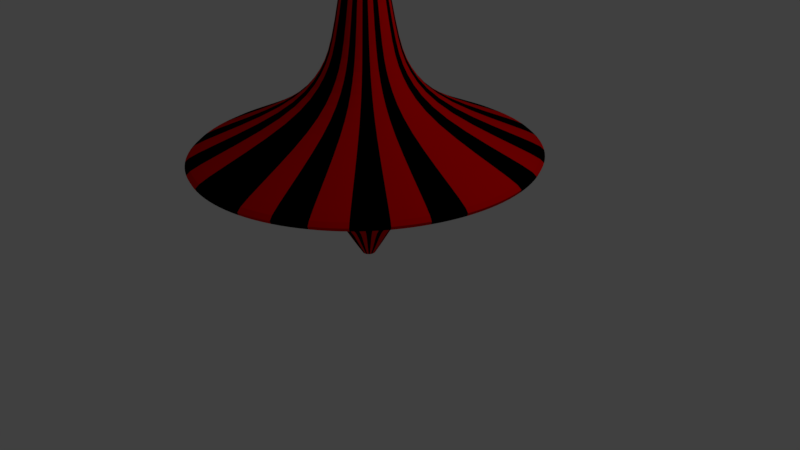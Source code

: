 # Source: toupie.blend  (saved by Blender 2.78.0; exported with 4.5.12 LTS)
import bpy
from mathutils import Matrix  # noqa: F401  (used for matrix-valued properties, if any)

bpy.ops.wm.read_factory_settings(use_empty=True)
scene = bpy.context.scene
scene.name = 'Scene'

# ---- collections
col_collection_1 = bpy.data.collections.new('Collection 1'); scene.collection.children.link(col_collection_1)

# ---- materials (node trees are filled in below, after node groups)
mat_black = bpy.data.materials.new('Black')
mat_black.alpha_threshold = 0.0
mat_black.use_transparent_shadow = False
mat_black.diffuse_color = (0.0, 0.0, 0.0, 1.0)
mat_black.roughness = 0.5
mat_red = bpy.data.materials.new('Red')
mat_red.alpha_threshold = 0.0
mat_red.use_transparent_shadow = False
mat_red.diffuse_color = (0.8, 0.0, 0.0, 1.0)
mat_red.roughness = 0.5

# ---- material node trees

# ---- world
world_world = bpy.data.worlds.new('World'); scene.world = world_world
world_world.color = (0.05088, 0.05088, 0.05088)
world_world.use_sun_shadow = False
world_world.sun_shadow_jitter_overblur = 0.0
world_world.cycles.sampling_method = 'MANUAL'

# ---- cameras
cam_camera = bpy.data.cameras.new('Camera')
cam_camera.clip_end = 100.0
cam_camera.lens = 35.0
cam_camera.sensor_width = 32.0
cam_camera.sensor_height = 18.0
cam_camera.ortho_scale = 7.314
cam_camera.dof.focus_distance = 0.0
cam_camera.dof.aperture_fstop = 128.0

# ---- lights
light_lamp = bpy.data.lights.new('Lamp', 'POINT')
light_lamp.transmission_factor = 0.0
light_lamp.cutoff_distance = 30.0
light_lamp.energy = 100.0
light_lamp.shadow_buffer_clip_start = 1.001
light_lamp.shadow_soft_size = 0.1
light_lamp.shadow_maximum_resolution = 0.006
light_lamp.use_absolute_resolution = True

# ---- meshes
me_cylinder = bpy.data.meshes.new('Cylinder')
me_cylinder.from_pydata([(0.9808, -0.1951, 1.205), (0.3868, -0.06897, 2.646), (0.9239, -0.3827, 1.205), (0.3643, -0.1353, 2.646), (0.8315, -0.5556, 1.205), (0.3279, -0.1964, 2.646), (0.7071, -0.7071, 1.205), (0.2789, -0.25, 2.646), (0.5556, -0.8315, 1.205), (0.2191, -0.294, 2.646), (0.3827, -0.9239, 1.205), (0.1509, -0.3266, 2.646), (0.1951, -0.9808, 1.205), (0.07694, -0.3467, 2.646), (-0.9808, -0.1951, 1.205), (-0.3868, -0.06897, 2.646), (-0.9239, -0.3827, 1.205), (-0.3643, -0.1353, 2.646), (-0.8315, -0.5556, 1.205), (-0.3279, -0.1964, 2.646), (-0.7071, -0.7071, 1.205), (-0.2789, -0.25, 2.646), (-0.5556, -0.8315, 1.205), (-0.2191, -0.294, 2.646), (-0.3827, -0.9239, 1.205), (-0.1509, -0.3266, 2.646), (-0.1951, -0.9808, 1.205), (-0.07694, -0.3467, 2.646), (-4.47e-08, -1.0, 1.205), (-4.47e-08, -0.3535, 2.646), (1.0, -8.941e-08, 1.205), (0.3944, -8.941e-08, 2.646), (0.9808, 0.1951, 1.205), (0.3868, 0.06897, 2.646), (0.9239, 0.3827, 1.205), (0.3643, 0.1353, 2.646), (0.8315, 0.5556, 1.205), (0.3279, 0.1964, 2.646), (0.7071, 0.7071, 1.205), (0.2789, 0.25, 2.646), (0.5556, 0.8315, 1.205), (0.2191, 0.294, 2.646), (0.3827, 0.9239, 1.205), (0.1509, 0.3266, 2.646), (0.1951, 0.9808, 1.205), (0.07694, 0.3467, 2.646), (-1.0, -8.941e-08, 1.205), (-0.3944, -8.941e-08, 2.646), (-0.9808, 0.1951, 1.205), (-0.3868, 0.06897, 2.646), (-0.9239, 0.3827, 1.205), (-0.3643, 0.1353, 2.646), (-0.8315, 0.5556, 1.205), (-0.3279, 0.1964, 2.646), (-0.7071, 0.7071, 1.205), (-0.2789, 0.25, 2.646), (-0.5556, 0.8315, 1.205), (-0.2191, 0.294, 2.646), (-0.3827, 0.9239, 1.205), (-0.1509, 0.3266, 2.646), (-0.1951, 0.9808, 1.205), (-0.07694, 0.3467, 2.646), (-4.47e-08, 1.0, 1.205), (-4.47e-08, 0.3535, 2.646), (1.36, -0.2705, 0.7915), (1.281, -0.5306, 0.7915), (1.153, -0.7703, 0.7915), (0.9804, -0.9804, 0.7915), (0.7703, -1.153, 0.7915), (0.5306, -1.281, 0.7915), (0.2705, -1.36, 0.7915), (-1.36, -0.2705, 0.7915), (-1.281, -0.5306, 0.7915), (-1.153, -0.7703, 0.7915), (-0.9804, -0.9804, 0.7915), (-0.7703, -1.153, 0.7915), (-0.5306, -1.281, 0.7915), (-0.2705, -1.36, 0.7915), (-4.47e-08, -1.387, 0.7915), (1.387, -1.192e-07, 0.7915), (1.36, 0.2705, 0.7915), (1.281, 0.5306, 0.7915), (1.153, 0.7703, 0.7915), (0.9804, 0.9804, 0.7915), (0.7703, 1.153, 0.7915), (0.5306, 1.281, 0.7915), (0.2705, 1.36, 0.7915), (-1.387, -1.192e-07, 0.7915), (-1.36, 0.2705, 0.7915), (-1.281, 0.5306, 0.7915), (-1.153, 0.7703, 0.7915), (-0.9804, 0.9804, 0.7915), (-0.7703, 1.153, 0.7915), (-0.5306, 1.281, 0.7915), (-0.2705, 1.36, 0.7915), (-4.47e-08, 1.387, 0.7915), (2.456, -0.4885, 0.3298), (2.313, -0.9582, 0.3298), (2.082, -1.391, 0.3298), (1.771, -1.771, 0.3298), (1.391, -2.082, 0.3298), (0.9582, -2.313, 0.3298), (0.4885, -2.456, 0.3298), (-2.456, -0.4885, 0.3298), (-2.313, -0.9582, 0.3298), (-2.082, -1.391, 0.3298), (-1.771, -1.771, 0.3298), (-1.391, -2.082, 0.3298), (-0.9582, -2.313, 0.3298), (-0.4885, -2.456, 0.3298), (-3.725e-08, -2.504, 0.3298), (2.504, -8.941e-08, 0.3298), (2.456, 0.4885, 0.3298), (2.313, 0.9582, 0.3298), (2.082, 1.391, 0.3298), (1.771, 1.771, 0.3298), (1.391, 2.082, 0.3298), (0.9582, 2.313, 0.3298), (0.4885, 2.456, 0.3298), (-2.504, -8.941e-08, 0.3298), (-2.456, 0.4885, 0.3298), (-2.313, 0.9582, 0.3298), (-2.082, 1.391, 0.3298), (-1.771, 1.771, 0.3298), (-1.391, 2.082, 0.3298), (-0.9582, 2.313, 0.3298), (-0.4885, 2.456, 0.3298), (-3.725e-08, 2.504, 0.3298), (6.017, -1.197, -0.1739), (5.668, -2.348, -0.1739), (5.101, -3.408, -0.1739), (4.338, -4.338, -0.1739), (3.408, -5.101, -0.1739), (2.348, -5.668, -0.1739), (1.197, -6.017, -0.1739), (-6.017, -1.197, -0.1739), (-5.668, -2.348, -0.1739), (-5.101, -3.408, -0.1739), (-4.338, -4.338, -0.1739), (-3.408, -5.101, -0.1739), (-2.348, -5.668, -0.1739), (-1.197, -6.017, -0.1739), (-2.98e-08, -6.134, -0.1739), (6.134, 2.98e-08, -0.1739), (6.017, 1.197, -0.1739), (5.668, 2.348, -0.1739), (5.101, 3.408, -0.1739), (4.338, 4.338, -0.1739), (3.408, 5.101, -0.1739), (2.348, 5.668, -0.1739), (1.197, 6.017, -0.1739), (-6.134, 2.98e-08, -0.1739), (-6.017, 1.197, -0.1739), (-5.668, 2.348, -0.1739), (-5.101, 3.408, -0.1739), (-4.338, 4.338, -0.1739), (-3.408, 5.101, -0.1739), (-2.348, 5.668, -0.1739), (-1.197, 6.017, -0.1739), (-2.98e-08, 6.134, -0.1739), (6.017, -1.197, -0.2579), (5.668, -2.348, -0.2579), (5.101, -3.408, -0.2579), (4.338, -4.338, -0.2579), (3.408, -5.101, -0.2579), (2.348, -5.668, -0.2579), (1.197, -6.017, -0.2579), (-6.017, -1.197, -0.2579), (-5.668, -2.348, -0.2579), (-5.101, -3.408, -0.2579), (-4.338, -4.338, -0.2579), (-3.408, -5.101, -0.2579), (-2.348, -5.668, -0.2579), (-1.197, -6.017, -0.2579), (-2.98e-08, -6.134, -0.2579), (6.134, 2.98e-08, -0.2579), (6.017, 1.197, -0.2579), (5.668, 2.348, -0.2579), (5.101, 3.408, -0.2579), (4.338, 4.338, -0.2579), (3.408, 5.101, -0.2579), (2.348, 5.668, -0.2579), (1.197, 6.017, -0.2579), (-6.134, 2.98e-08, -0.2579), (-6.017, 1.197, -0.2579), (-5.668, 2.348, -0.2579), (-5.101, 3.408, -0.2579), (-4.338, 4.338, -0.2579), (-3.408, 5.101, -0.2579), (-2.348, 5.668, -0.2579), (-1.197, 6.017, -0.2579), (-2.98e-08, 6.134, -0.2579), (3.801, -0.7561, -0.5265), (3.58, -1.483, -0.5265), (3.222, -2.153, -0.5265), (2.74, -2.74, -0.5265), (2.153, -3.222, -0.5265), (1.483, -3.58, -0.5265), (0.7561, -3.801, -0.5265), (-3.801, -0.7561, -0.5265), (-3.58, -1.483, -0.5265), (-3.222, -2.153, -0.5265), (-2.74, -2.74, -0.5265), (-2.153, -3.222, -0.5265), (-1.483, -3.58, -0.5265), (-0.7561, -3.801, -0.5265), (-7.451e-09, -3.875, -0.5265), (3.875, 2.98e-08, -0.5265), (3.801, 0.7561, -0.5265), (3.58, 1.483, -0.5265), (3.222, 2.153, -0.5265), (2.74, 2.74, -0.5265), (2.153, 3.222, -0.5265), (1.483, 3.58, -0.5265), (0.7561, 3.801, -0.5265), (-3.875, 2.98e-08, -0.5265), (-3.801, 0.7561, -0.5265), (-3.58, 1.483, -0.5265), (-3.222, 2.153, -0.5265), (-2.74, 2.74, -0.5265), (-2.153, 3.222, -0.5265), (-1.483, 3.58, -0.5265), (-0.7561, 3.801, -0.5265), (-7.451e-09, 3.875, -0.5265), (1.125, -0.2238, -1.039), (1.06, -0.439, -1.039), (0.9537, -0.6373, -1.039), (0.8111, -0.8111, -1.039), (0.6373, -0.9537, -1.039), (0.439, -1.06, -1.039), (0.2238, -1.125, -1.039), (-1.125, -0.2238, -1.039), (-1.06, -0.439, -1.039), (-0.9537, -0.6373, -1.039), (-0.8111, -0.8111, -1.039), (-0.6373, -0.9537, -1.039), (-0.439, -1.06, -1.039), (-0.2238, -1.125, -1.039), (-7.451e-09, -1.147, -1.039), (1.147, -8.941e-08, -1.039), (1.125, 0.2238, -1.039), (1.06, 0.439, -1.039), (0.9537, 0.6373, -1.039), (0.8111, 0.8111, -1.039), (0.6373, 0.9537, -1.039), (0.439, 1.06, -1.039), (0.2238, 1.125, -1.039), (-1.147, -8.941e-08, -1.039), (-1.125, 0.2238, -1.039), (-1.06, 0.439, -1.039), (-0.9537, 0.6373, -1.039), (-0.8111, 0.8111, -1.039), (-0.6373, 0.9537, -1.039), (-0.439, 1.06, -1.039), (-0.2238, 1.125, -1.039), (-7.451e-09, 1.147, -1.039), (0.6455, -0.1284, -1.366), (0.6081, -0.2519, -1.366), (0.5472, -0.3657, -1.366), (0.4654, -0.4654, -1.366), (0.3657, -0.5472, -1.366), (0.2519, -0.6081, -1.366), (0.1284, -0.6455, -1.366), (-0.6455, -0.1284, -1.366), (-0.6081, -0.2519, -1.366), (-0.5472, -0.3657, -1.366), (-0.4654, -0.4654, -1.366), (-0.3657, -0.5472, -1.366), (-0.2519, -0.6081, -1.366), (-0.1284, -0.6455, -1.366), (-7.451e-09, -0.6582, -1.366), (0.6582, -1.192e-07, -1.366), (0.6455, 0.1284, -1.366), (0.6081, 0.2519, -1.366), (0.5472, 0.3657, -1.366), (0.4654, 0.4654, -1.366), (0.3657, 0.5472, -1.366), (0.2519, 0.6081, -1.366), (0.1284, 0.6455, -1.366), (-0.6582, -1.192e-07, -1.366), (-0.6455, 0.1284, -1.366), (-0.6081, 0.2519, -1.366), (-0.5472, 0.3657, -1.366), (-0.4654, 0.4654, -1.366), (-0.3657, 0.5472, -1.366), (-0.2519, 0.6081, -1.366), (-0.1284, 0.6455, -1.366), (-7.451e-09, 0.6582, -1.366), (0.2248, -0.04471, -1.61), (0.2117, -0.0877, -1.61), (0.1905, -0.1273, -1.61), (0.162, -0.162, -1.61), (0.1273, -0.1905, -1.61), (0.0877, -0.2117, -1.61), (0.04471, -0.2248, -1.61), (-0.2248, -0.04471, -1.61), (-0.2117, -0.0877, -1.61), (-0.1905, -0.1273, -1.61), (-0.162, -0.162, -1.61), (-0.1273, -0.1905, -1.61), (-0.0877, -0.2117, -1.61), (-0.04471, -0.2248, -1.61), (0.0, -0.2292, -1.61), (0.2292, -1.192e-07, -1.61), (0.2248, 0.04471, -1.61), (0.2117, 0.0877, -1.61), (0.1905, 0.1273, -1.61), (0.162, 0.162, -1.61), (0.1273, 0.1905, -1.61), (0.0877, 0.2117, -1.61), (0.04471, 0.2248, -1.61), (-0.2292, -1.192e-07, -1.61), (-0.2248, 0.04471, -1.61), (-0.2117, 0.0877, -1.61), (-0.1905, 0.1273, -1.61), (-0.162, 0.162, -1.61), (-0.1273, 0.1905, -1.61), (-0.0877, 0.2117, -1.61), (-0.04471, 0.2248, -1.61), (0.0, 0.2292, -1.61)], [], [(12, 13, 29, 28), (10, 11, 13, 12), (8, 9, 11, 10), (6, 7, 9, 8), (4, 5, 7, 6), (2, 3, 5, 4), (0, 1, 3, 2), (30, 31, 1, 0), (26, 28, 29, 27), (24, 26, 27, 25), (22, 24, 25, 23), (20, 22, 23, 21), (18, 20, 21, 19), (16, 18, 19, 17), (14, 16, 17, 15), (46, 14, 15, 47), (44, 62, 63, 45), (42, 44, 45, 43), (40, 42, 43, 41), (38, 40, 41, 39), (36, 38, 39, 37), (34, 36, 37, 35), (32, 34, 35, 33), (30, 32, 33, 31), (60, 61, 63, 62), (58, 59, 61, 60), (56, 57, 59, 58), (54, 55, 57, 56), (52, 53, 55, 54), (50, 51, 53, 52), (48, 49, 51, 50), (46, 47, 49, 48), (52, 54, 91, 90), (10, 12, 70, 69), (28, 26, 77, 78), (36, 34, 81, 82), (30, 0, 64, 79), (16, 14, 71, 72), (54, 56, 92, 91), (12, 28, 78, 70), (38, 36, 82, 83), (0, 2, 65, 64), (18, 16, 72, 73), (56, 58, 93, 92), (40, 38, 83, 84), (2, 4, 66, 65), (20, 18, 73, 74), (58, 60, 94, 93), (42, 40, 84, 85), (46, 48, 88, 87), (4, 6, 67, 66), (22, 20, 74, 75), (60, 62, 95, 94), (44, 42, 85, 86), (48, 50, 89, 88), (6, 8, 68, 67), (24, 22, 75, 76), (32, 30, 79, 80), (62, 44, 86, 95), (50, 52, 90, 89), (8, 10, 69, 68), (26, 24, 76, 77), (34, 32, 80, 81), (14, 46, 87, 71), (95, 86, 118, 127), (73, 72, 104, 105), (87, 88, 120, 119), (74, 73, 105, 106), (88, 89, 121, 120), (75, 74, 106, 107), (89, 90, 122, 121), (76, 75, 107, 108), (79, 64, 96, 111), (90, 91, 123, 122), (77, 76, 108, 109), (64, 65, 97, 96), (91, 92, 124, 123), (78, 77, 109, 110), (65, 66, 98, 97), (92, 93, 125, 124), (80, 79, 111, 112), (66, 67, 99, 98), (93, 94, 126, 125), (81, 80, 112, 113), (67, 68, 100, 99), (94, 95, 127, 126), (82, 81, 113, 114), (68, 69, 101, 100), (83, 82, 114, 115), (69, 70, 102, 101), (84, 83, 115, 116), (70, 78, 110, 102), (85, 84, 116, 117), (71, 87, 119, 103), (86, 85, 117, 118), (72, 71, 103, 104), (121, 122, 154, 153), (108, 107, 139, 140), (111, 96, 128, 143), (122, 123, 155, 154), (109, 108, 140, 141), (96, 97, 129, 128), (123, 124, 156, 155), (110, 109, 141, 142), (97, 98, 130, 129), (124, 125, 157, 156), (112, 111, 143, 144), (98, 99, 131, 130), (125, 126, 158, 157), (113, 112, 144, 145), (99, 100, 132, 131), (126, 127, 159, 158), (114, 113, 145, 146), (100, 101, 133, 132), (115, 114, 146, 147), (101, 102, 134, 133), (116, 115, 147, 148), (102, 110, 142, 134), (117, 116, 148, 149), (103, 119, 151, 135), (118, 117, 149, 150), (104, 103, 135, 136), (127, 118, 150, 159), (105, 104, 136, 137), (119, 120, 152, 151), (106, 105, 137, 138), (120, 121, 153, 152), (107, 106, 138, 139), (156, 157, 189, 188), (144, 143, 175, 176), (130, 131, 163, 162), (157, 158, 190, 189), (145, 144, 176, 177), (131, 132, 164, 163), (158, 159, 191, 190), (146, 145, 177, 178), (132, 133, 165, 164), (147, 146, 178, 179), (133, 134, 166, 165), (148, 147, 179, 180), (134, 142, 174, 166), (149, 148, 180, 181), (135, 151, 183, 167), (150, 149, 181, 182), (136, 135, 167, 168), (159, 150, 182, 191), (137, 136, 168, 169), (151, 152, 184, 183), (138, 137, 169, 170), (152, 153, 185, 184), (139, 138, 170, 171), (153, 154, 186, 185), (140, 139, 171, 172), (143, 128, 160, 175), (154, 155, 187, 186), (141, 140, 172, 173), (128, 129, 161, 160), (155, 156, 188, 187), (142, 141, 173, 174), (129, 130, 162, 161), (179, 178, 210, 211), (165, 166, 198, 197), (180, 179, 211, 212), (166, 174, 206, 198), (181, 180, 212, 213), (167, 183, 215, 199), (182, 181, 213, 214), (168, 167, 199, 200), (191, 182, 214, 223), (169, 168, 200, 201), (183, 184, 216, 215), (170, 169, 201, 202), (184, 185, 217, 216), (171, 170, 202, 203), (185, 186, 218, 217), (172, 171, 203, 204), (175, 160, 192, 207), (186, 187, 219, 218), (173, 172, 204, 205), (160, 161, 193, 192), (187, 188, 220, 219), (174, 173, 205, 206), (161, 162, 194, 193), (188, 189, 221, 220), (176, 175, 207, 208), (162, 163, 195, 194), (189, 190, 222, 221), (177, 176, 208, 209), (163, 164, 196, 195), (190, 191, 223, 222), (178, 177, 209, 210), (164, 165, 197, 196), (214, 213, 245, 246), (200, 199, 231, 232), (223, 214, 246, 255), (201, 200, 232, 233), (215, 216, 248, 247), (202, 201, 233, 234), (216, 217, 249, 248), (203, 202, 234, 235), (217, 218, 250, 249), (204, 203, 235, 236), (207, 192, 224, 239), (218, 219, 251, 250), (205, 204, 236, 237), (192, 193, 225, 224), (219, 220, 252, 251), (206, 205, 237, 238), (193, 194, 226, 225), (220, 221, 253, 252), (208, 207, 239, 240), (194, 195, 227, 226), (221, 222, 254, 253), (209, 208, 240, 241), (195, 196, 228, 227), (222, 223, 255, 254), (210, 209, 241, 242), (196, 197, 229, 228), (211, 210, 242, 243), (197, 198, 230, 229), (212, 211, 243, 244), (198, 206, 238, 230), (213, 212, 244, 245), (199, 215, 247, 231), (248, 249, 281, 280), (235, 234, 266, 267), (249, 250, 282, 281), (236, 235, 267, 268), (239, 224, 256, 271), (250, 251, 283, 282), (237, 236, 268, 269), (224, 225, 257, 256), (251, 252, 284, 283), (238, 237, 269, 270), (225, 226, 258, 257), (252, 253, 285, 284), (240, 239, 271, 272), (226, 227, 259, 258), (253, 254, 286, 285), (241, 240, 272, 273), (227, 228, 260, 259), (254, 255, 287, 286), (242, 241, 273, 274), (228, 229, 261, 260), (243, 242, 274, 275), (229, 230, 262, 261), (244, 243, 275, 276), (230, 238, 270, 262), (245, 244, 276, 277), (231, 247, 279, 263), (246, 245, 277, 278), (232, 231, 263, 264), (255, 246, 278, 287), (233, 232, 264, 265), (247, 248, 280, 279), (234, 233, 265, 266), (256, 257, 289, 288), (283, 284, 316, 315), (270, 269, 301, 302), (257, 258, 290, 289), (284, 285, 317, 316), (272, 271, 303, 304), (258, 259, 291, 290), (285, 286, 318, 317), (273, 272, 304, 305), (259, 260, 292, 291), (286, 287, 319, 318), (274, 273, 305, 306), (260, 261, 293, 292), (275, 274, 306, 307), (261, 262, 294, 293), (276, 275, 307, 308), (262, 270, 302, 294), (277, 276, 308, 309), (263, 279, 311, 295), (278, 277, 309, 310), (264, 263, 295, 296), (287, 278, 310, 319), (265, 264, 296, 297), (279, 280, 312, 311), (266, 265, 297, 298), (280, 281, 313, 312), (267, 266, 298, 299), (281, 282, 314, 313), (268, 267, 299, 300), (271, 256, 288, 303), (282, 283, 315, 314), (269, 268, 300, 301), (1, 31, 33, 35, 37, 39, 41, 43, 45, 63, 61, 59, 57, 55, 53, 51, 49, 47, 15, 17, 19, 21, 23, 25, 27, 29, 13, 11, 9, 7, 5, 3)])
me_cylinder.polygons.foreach_set('material_index', [0, 1, 0, 1, 0, 1, 0, 1, 0, 1, 0, 1, 0, 1, 0, 1, 0, 1, 0, 1, 0, 1, 0, 1, 0, 1, 0, 1, 0, 1, 0, 1, 0, 1, 0, 1, 1, 0, 1, 0, 0, 0, 1, 0, 1, 1, 0, 1, 0, 1, 0, 1, 0, 1, 0, 1, 0, 1, 0, 1, 0, 1, 0, 1, 0, 1, 1, 0, 0, 1, 1, 0, 1, 0, 1, 0, 1, 0, 1, 0, 1, 0, 1, 0, 1, 0, 1, 0, 0, 1, 1, 0, 0, 1, 1, 0, 1, 0, 1, 0, 1, 0, 1, 0, 1, 0, 1, 0, 1, 0, 1, 0, 1, 0, 0, 1, 1, 0, 0, 1, 1, 0, 0, 1, 1, 0, 0, 1, 0, 1, 0, 1, 0, 1, 0, 1, 0, 0, 1, 1, 0, 0, 1, 1, 0, 0, 1, 1, 0, 0, 1, 1, 0, 1, 0, 1, 0, 1, 0, 1, 0, 1, 1, 0, 0, 1, 1, 0, 0, 1, 1, 0, 0, 1, 1, 0, 1, 0, 1, 0, 1, 0, 1, 0, 1, 0, 1, 0, 1, 0, 1, 0, 1, 0, 0, 1, 1, 0, 0, 1, 1, 0, 1, 0, 1, 0, 1, 0, 1, 0, 1, 0, 1, 0, 1, 0, 1, 0, 0, 1, 1, 0, 0, 1, 0, 1, 1, 0, 1, 0, 1, 0, 1, 0, 1, 0, 1, 0, 1, 0, 1, 0, 1, 0, 0, 1, 1, 0, 0, 1, 1, 0, 0, 1, 1, 0, 0, 1, 0, 1, 0, 1, 0, 1, 0, 1, 0, 1, 0, 0, 1, 1, 0, 0, 1, 1, 0, 0, 1, 1, 0, 0, 1, 1, 0, 1, 0, 1, 1])
_uv = me_cylinder.uv_layers.new(name='UVMap')
_uv.uv.foreach_set('vector', [0.1852, 0.5884, 0.1657, 0.6576, 0.1634, 0.6571, 0.1795, 0.5871, 0.2781, 0.5861, 0.2902, 0.6566, 0.2877, 0.657, 0.2714, 0.5871, 0.2855, 0.5855, 0.2931, 0.6563, 0.2902, 0.6566, 0.2781, 0.5861, 0.2934, 0.5852, 0.296, 0.6562, 0.2931, 0.6563, 0.2855, 0.5855, 0.3015, 0.5853, 0.299, 0.6562, 0.296, 0.6562, 0.2934, 0.5852, 0.3094, 0.5858, 0.3019, 0.6563, 0.299, 0.6562, 0.3015, 0.5853, 0.3168, 0.5866, 0.3046, 0.6566, 0.3019, 0.6563, 0.3094, 0.5858, 0.3235, 0.5877, 0.3069, 0.657, 0.3046, 0.6566, 0.3168, 0.5866, 0.1728, 0.5862, 0.1795, 0.5871, 0.1634, 0.6571, 0.1608, 0.6567, 0.1653, 0.5855, 0.1728, 0.5862, 0.1608, 0.6567, 0.1579, 0.6564, 0.1574, 0.5852, 0.1653, 0.5855, 0.1579, 0.6564, 0.1549, 0.6563, 0.1494, 0.5853, 0.1574, 0.5852, 0.1549, 0.6563, 0.1518, 0.6563, 0.1415, 0.5858, 0.1494, 0.5853, 0.1518, 0.6563, 0.1489, 0.6564, 0.1341, 0.5866, 0.1415, 0.5858, 0.1489, 0.6564, 0.1461, 0.6567, 0.1274, 0.5878, 0.1341, 0.5866, 0.1461, 0.6567, 0.1437, 0.6571, 0.1217, 0.5892, 0.1274, 0.5878, 0.1437, 0.6571, 0.1417, 0.6576, 0.1005, 0.5862, 0.1073, 0.5871, 0.09115, 0.6571, 0.08852, 0.6567, 0.09307, 0.5855, 0.1005, 0.5862, 0.08852, 0.6567, 0.08564, 0.6564, 0.08516, 0.5852, 0.09307, 0.5855, 0.08564, 0.6564, 0.08262, 0.6563, 0.07711, 0.5853, 0.08516, 0.5852, 0.08262, 0.6563, 0.07957, 0.6563, 0.06923, 0.5858, 0.07711, 0.5853, 0.07957, 0.6563, 0.07662, 0.6564, 0.06181, 0.5866, 0.06923, 0.5858, 0.07662, 0.6564, 0.07388, 0.6567, 0.05516, 0.5878, 0.06181, 0.5866, 0.07388, 0.6567, 0.07145, 0.6571, 0.04951, 0.5892, 0.05516, 0.5878, 0.07145, 0.6571, 0.06943, 0.6576, 0.113, 0.5884, 0.09344, 0.6576, 0.09115, 0.6571, 0.1073, 0.5871, 0.2058, 0.5861, 0.218, 0.6566, 0.2154, 0.657, 0.1991, 0.5871, 0.2133, 0.5855, 0.2208, 0.6563, 0.218, 0.6566, 0.2058, 0.5861, 0.2212, 0.5852, 0.2238, 0.6562, 0.2208, 0.6563, 0.2133, 0.5855, 0.2293, 0.5853, 0.2268, 0.6562, 0.2238, 0.6562, 0.2212, 0.5852, 0.2371, 0.5858, 0.2296, 0.6563, 0.2268, 0.6562, 0.2293, 0.5853, 0.2446, 0.5866, 0.2323, 0.6566, 0.2296, 0.6563, 0.2371, 0.5858, 0.2512, 0.5877, 0.2347, 0.657, 0.2323, 0.6566, 0.2446, 0.5866, 0.2293, 0.5853, 0.2212, 0.5852, 0.2199, 0.5628, 0.2311, 0.563, 0.2781, 0.5861, 0.2714, 0.5871, 0.2615, 0.5654, 0.2709, 0.5641, 0.1795, 0.5871, 0.1728, 0.5862, 0.18, 0.5641, 0.1893, 0.5654, 0.06923, 0.5858, 0.06181, 0.5866, 0.05406, 0.5648, 0.06434, 0.5636, 0.3235, 0.5877, 0.3168, 0.5866, 0.3246, 0.5648, 0.3338, 0.5663, 0.1341, 0.5866, 0.1274, 0.5878, 0.1171, 0.5664, 0.1263, 0.5648, 0.2212, 0.5852, 0.2133, 0.5855, 0.209, 0.5632, 0.2199, 0.5628, 0.29, 0.268, 0.2869, 0.2597, 0.3009, 0.2513, 0.3052, 0.2629, 0.07711, 0.5853, 0.06923, 0.5858, 0.06434, 0.5636, 0.07527, 0.563, 0.3168, 0.5866, 0.3094, 0.5858, 0.3143, 0.5636, 0.3246, 0.5648, 0.1415, 0.5858, 0.1341, 0.5866, 0.1263, 0.5648, 0.1366, 0.5636, 0.2133, 0.5855, 0.2058, 0.5861, 0.1986, 0.5641, 0.209, 0.5632, 0.08516, 0.5852, 0.07711, 0.5853, 0.07527, 0.563, 0.08643, 0.5628, 0.3094, 0.5858, 0.3015, 0.5853, 0.3033, 0.563, 0.3143, 0.5636, 0.1494, 0.5853, 0.1415, 0.5858, 0.1366, 0.5636, 0.1475, 0.563, 0.2058, 0.5861, 0.1991, 0.5871, 0.1893, 0.5654, 0.1986, 0.5641, 0.09307, 0.5855, 0.08516, 0.5852, 0.08643, 0.5628, 0.09739, 0.5632, 0.2512, 0.5877, 0.2446, 0.5866, 0.2523, 0.5648, 0.2615, 0.5663, 0.3015, 0.5853, 0.2934, 0.5852, 0.2922, 0.5628, 0.3033, 0.563, 0.1574, 0.5852, 0.1494, 0.5853, 0.1475, 0.563, 0.1587, 0.5628, 0.2114, 0.2948, 0.2145, 0.3031, 0.2005, 0.3115, 0.1962, 0.3, 0.1005, 0.5862, 0.09307, 0.5855, 0.09739, 0.5632, 0.1077, 0.5641, 0.2446, 0.5866, 0.2371, 0.5858, 0.242, 0.5636, 0.2523, 0.5648, 0.2934, 0.5852, 0.2855, 0.5855, 0.2812, 0.5632, 0.2922, 0.5628, 0.1653, 0.5855, 0.1574, 0.5852, 0.1587, 0.5628, 0.1696, 0.5632, 0.2626, 0.3255, 0.2701, 0.3221, 0.2776, 0.3378, 0.2672, 0.3426, 0.1073, 0.5871, 0.1005, 0.5862, 0.1077, 0.5641, 0.1171, 0.5654, 0.2371, 0.5858, 0.2293, 0.5853, 0.2311, 0.563, 0.242, 0.5636, 0.2855, 0.5855, 0.2781, 0.5861, 0.2709, 0.5641, 0.2812, 0.5632, 0.1728, 0.5862, 0.1653, 0.5855, 0.1696, 0.5632, 0.18, 0.5641, 0.06181, 0.5866, 0.05516, 0.5878, 0.04482, 0.5664, 0.05406, 0.5648, 0.2388, 0.2373, 0.2314, 0.2408, 0.2239, 0.225, 0.2342, 0.2203, 0.2005, 0.3115, 0.2067, 0.322, 0.1712, 0.3546, 0.16, 0.3358, 0.2563, 0.2178, 0.2451, 0.2178, 0.2406, 0.1665, 0.2608, 0.1665, 0.2239, 0.225, 0.2146, 0.232, 0.1855, 0.1922, 0.2022, 0.1796, 0.2672, 0.2203, 0.2563, 0.2178, 0.2608, 0.1665, 0.2806, 0.171, 0.2146, 0.232, 0.2067, 0.2409, 0.1712, 0.2082, 0.1855, 0.1922, 0.2776, 0.225, 0.2672, 0.2203, 0.2806, 0.171, 0.2992, 0.1796, 0.2067, 0.2409, 0.2005, 0.2513, 0.16, 0.227, 0.1712, 0.2082, 0.2868, 0.232, 0.2776, 0.225, 0.2992, 0.1796, 0.316, 0.1922, 0.2776, 0.3378, 0.2868, 0.3308, 0.316, 0.3706, 0.2992, 0.3832, 0.2005, 0.2513, 0.1962, 0.2629, 0.1523, 0.2479, 0.16, 0.227, 0.2947, 0.2409, 0.2868, 0.232, 0.316, 0.1922, 0.3302, 0.2082, 0.2868, 0.3308, 0.2947, 0.322, 0.3302, 0.3546, 0.316, 0.3706, 0.1962, 0.2629, 0.194, 0.2751, 0.1484, 0.2701, 0.1523, 0.2479, 0.3009, 0.2513, 0.2947, 0.2409, 0.3302, 0.2082, 0.3414, 0.227, 0.2947, 0.322, 0.3009, 0.3115, 0.3414, 0.3358, 0.3302, 0.3546, 0.194, 0.2751, 0.194, 0.2877, 0.1484, 0.2927, 0.1484, 0.2701, 0.2672, 0.3426, 0.2776, 0.3378, 0.2992, 0.3832, 0.2806, 0.3919, 0.3009, 0.3115, 0.3052, 0.3, 0.3491, 0.3149, 0.3414, 0.3358, 0.194, 0.2877, 0.1962, 0.3, 0.1523, 0.3149, 0.1484, 0.2927, 0.2563, 0.345, 0.2672, 0.3426, 0.2806, 0.3919, 0.2608, 0.3963, 0.3052, 0.3, 0.3074, 0.2877, 0.3531, 0.2927, 0.3491, 0.3149, 0.1962, 0.3, 0.2005, 0.3115, 0.16, 0.3358, 0.1523, 0.3149, 0.2451, 0.345, 0.2563, 0.345, 0.2608, 0.3963, 0.2406, 0.3963, 0.3074, 0.2877, 0.3074, 0.2751, 0.3531, 0.2701, 0.3531, 0.2927, 0.2342, 0.3426, 0.2451, 0.345, 0.2406, 0.3963, 0.2209, 0.3919, 0.3074, 0.2751, 0.3052, 0.2629, 0.3491, 0.2479, 0.3531, 0.2701, 0.2239, 0.3378, 0.2342, 0.3426, 0.2209, 0.3919, 0.2022, 0.3832, 0.3052, 0.2629, 0.3009, 0.2513, 0.3414, 0.227, 0.3491, 0.2479, 0.2146, 0.3308, 0.2239, 0.3378, 0.2022, 0.3832, 0.1855, 0.3706, 0.2342, 0.2203, 0.2239, 0.225, 0.2022, 0.1796, 0.2209, 0.171, 0.2067, 0.322, 0.2146, 0.3308, 0.1855, 0.3706, 0.1712, 0.3546, 0.2451, 0.2178, 0.2342, 0.2203, 0.2209, 0.171, 0.2406, 0.1665, 0.1712, 0.2082, 0.16, 0.227, 0.02853, 0.1481, 0.05597, 0.102, 0.316, 0.1922, 0.2992, 0.1796, 0.3695, 0.03203, 0.4105, 0.06283, 0.2992, 0.3832, 0.316, 0.3706, 0.4105, 0.5, 0.3695, 0.5308, 0.16, 0.227, 0.1523, 0.2479, 0.009635, 0.1993, 0.02853, 0.1481, 0.3302, 0.2082, 0.316, 0.1922, 0.4105, 0.06283, 0.4455, 0.102, 0.316, 0.3706, 0.3302, 0.3546, 0.4455, 0.4608, 0.4105, 0.5, 0.1523, 0.2479, 0.1484, 0.2701, 3.917e-08, 0.2537, 0.009635, 0.1993, 0.3414, 0.227, 0.3302, 0.2082, 0.4455, 0.102, 0.4729, 0.1481, 0.3302, 0.3546, 0.3414, 0.3358, 0.4729, 0.4147, 0.4455, 0.4608, 0.1484, 0.2701, 0.1484, 0.2927, 0.0, 0.3091, 3.917e-08, 0.2537, 0.2806, 0.3919, 0.2992, 0.3832, 0.3695, 0.5308, 0.3238, 0.552, 0.3414, 0.3358, 0.3491, 0.3149, 0.4918, 0.3635, 0.4729, 0.4147, 0.1484, 0.2927, 0.1523, 0.3149, 0.009635, 0.3635, 0.0, 0.3091, 0.2608, 0.3963, 0.2806, 0.3919, 0.3238, 0.552, 0.2754, 0.5628, 0.3491, 0.3149, 0.3531, 0.2927, 0.5014, 0.3091, 0.4918, 0.3635, 0.1523, 0.3149, 0.16, 0.3358, 0.02853, 0.4147, 0.009635, 0.3635, 0.2406, 0.3963, 0.2608, 0.3963, 0.2754, 0.5628, 0.226, 0.5628, 0.3531, 0.2927, 0.3531, 0.2701, 0.5014, 0.2537, 0.5014, 0.3091, 0.2209, 0.3919, 0.2406, 0.3963, 0.226, 0.5628, 0.1776, 0.552, 0.3531, 0.2701, 0.3491, 0.2479, 0.4918, 0.1993, 0.5014, 0.2537, 0.2022, 0.3832, 0.2209, 0.3919, 0.1776, 0.552, 0.132, 0.5308, 0.3491, 0.2479, 0.3414, 0.227, 0.4729, 0.1481, 0.4918, 0.1993, 0.1855, 0.3706, 0.2022, 0.3832, 0.132, 0.5308, 0.09089, 0.5, 0.2209, 0.171, 0.2022, 0.1796, 0.132, 0.03203, 0.1776, 0.01081, 0.1712, 0.3546, 0.1855, 0.3706, 0.09089, 0.5, 0.05597, 0.4608, 0.2406, 0.1665, 0.2209, 0.171, 0.1776, 0.01081, 0.226, 0.0, 0.16, 0.3358, 0.1712, 0.3546, 0.05597, 0.4608, 0.02853, 0.4147, 0.2608, 0.1665, 0.2406, 0.1665, 0.226, 0.0, 0.2754, 2.198e-08, 0.2022, 0.1796, 0.1855, 0.1922, 0.09089, 0.06283, 0.132, 0.03203, 0.2806, 0.171, 0.2608, 0.1665, 0.2754, 2.198e-08, 0.3238, 0.01081, 0.1855, 0.1922, 0.1712, 0.2082, 0.05597, 0.102, 0.09089, 0.06283, 0.2992, 0.1796, 0.2806, 0.171, 0.3238, 0.01081, 0.3695, 0.03203, 0.00539, 0.863, 0.009349, 0.9143, 0.005978, 0.9143, 0.002018, 0.863, 0.04482, 0.5628, 0.03751, 0.6018, 0.03414, 0.6018, 0.04145, 0.5628, 0.02578, 0.7531, 0.02578, 0.8086, 0.02241, 0.8086, 0.02241, 0.7531, 0.009349, 0.9143, 0.0151, 0.9606, 0.01173, 0.9606, 0.005978, 0.9143, 0.3432, 0.8757, 0.349, 0.9216, 0.3456, 0.9216, 0.3398, 0.8757, 0.02578, 0.8086, 0.0278, 0.863, 0.02443, 0.863, 0.02241, 0.8086, 0.0151, 0.9606, 0.02241, 1.0, 0.01904, 1.0, 0.01173, 0.9606, 0.3392, 0.8246, 0.3432, 0.8757, 0.3398, 0.8757, 0.3358, 0.8246, 0.0278, 0.863, 0.03176, 0.9143, 0.02839, 0.9143, 0.02443, 0.863, 0.3372, 0.7703, 0.3392, 0.8246, 0.3358, 0.8246, 0.3338, 0.7703, 0.03176, 0.9143, 0.03751, 0.9606, 0.03414, 0.9606, 0.02839, 0.9143, 0.3372, 0.7148, 0.3372, 0.7703, 0.3338, 0.7703, 0.3338, 0.7148, 0.03751, 0.9606, 0.04482, 1.0, 0.04145, 1.0, 0.03414, 0.9606, 0.3392, 0.6604, 0.3372, 0.7148, 0.3338, 0.7148, 0.3358, 0.6604, 0.02241, 0.5628, 0.0151, 0.6018, 0.01173, 0.6018, 0.01904, 0.5628, 0.3432, 0.6091, 0.3392, 0.6604, 0.3358, 0.6604, 0.3398, 0.6091, 0.3584, 0.8757, 0.3642, 0.9216, 0.3608, 0.9216, 0.355, 0.8757, 0.349, 0.5628, 0.3432, 0.6091, 0.3398, 0.6091, 0.3456, 0.5628, 0.3544, 0.8246, 0.3584, 0.8757, 0.355, 0.8757, 0.351, 0.8246, 0.0151, 0.6018, 0.009349, 0.6477, 0.005978, 0.6477, 0.01173, 0.6018, 0.3524, 0.7703, 0.3544, 0.8246, 0.351, 0.8246, 0.349, 0.7703, 0.009349, 0.6477, 0.00539, 0.6988, 0.002018, 0.6988, 0.005978, 0.6477, 0.3524, 0.7148, 0.3524, 0.7703, 0.349, 0.7703, 0.349, 0.7148, 0.00539, 0.6988, 0.003371, 0.7531, 1.469e-08, 0.7531, 0.002018, 0.6988, 0.3544, 0.6604, 0.3524, 0.7148, 0.349, 0.7148, 0.351, 0.6604, 0.03751, 0.6018, 0.03176, 0.6477, 0.02839, 0.6477, 0.03414, 0.6018, 0.003371, 0.7531, 0.003371, 0.8086, 0.0, 0.8086, 1.469e-08, 0.7531, 0.3584, 0.6091, 0.3544, 0.6604, 0.351, 0.6604, 0.355, 0.6091, 0.03176, 0.6477, 0.0278, 0.6988, 0.02443, 0.6988, 0.02839, 0.6477, 0.003371, 0.8086, 0.00539, 0.863, 0.002018, 0.863, 0.0, 0.8086, 0.3642, 0.5628, 0.3584, 0.6091, 0.355, 0.6091, 0.3608, 0.5628, 0.0278, 0.6988, 0.02578, 0.7531, 0.02241, 0.7531, 0.02443, 0.6988, 0.7262, 0.5628, 0.678, 0.552, 0.706, 0.4524, 0.7364, 0.4592, 0.5298, 0.1481, 0.5571, 0.102, 0.6296, 0.1681, 0.6123, 0.1972, 0.7753, 0.5628, 0.7262, 0.5628, 0.7364, 0.4592, 0.7674, 0.4592, 0.5571, 0.102, 0.5918, 0.06283, 0.6515, 0.1433, 0.6296, 0.1681, 0.8234, 0.552, 0.7753, 0.5628, 0.7674, 0.4592, 0.7978, 0.4524, 0.9096, 0.06283, 0.9443, 0.102, 0.8742, 0.1681, 0.8523, 0.1433, 0.8688, 0.5308, 0.8234, 0.552, 0.7978, 0.4524, 0.8265, 0.439, 0.8688, 0.03203, 0.9096, 0.06283, 0.8523, 0.1433, 0.8265, 0.1239, 0.9096, 0.5, 0.8688, 0.5308, 0.8265, 0.439, 0.8523, 0.4195, 0.8234, 0.01081, 0.8688, 0.03203, 0.8265, 0.1239, 0.7978, 0.1105, 0.9443, 0.102, 0.9716, 0.1481, 0.8915, 0.1972, 0.8742, 0.1681, 0.7753, 2.198e-08, 0.8234, 0.01081, 0.7978, 0.1105, 0.7674, 0.1036, 0.9716, 0.1481, 0.9904, 0.1993, 0.9033, 0.2296, 0.8915, 0.1972, 0.7262, 0.0, 0.7753, 2.198e-08, 0.7674, 0.1036, 0.7364, 0.1036, 0.9904, 0.1993, 1.0, 0.2537, 0.9094, 0.2639, 0.9033, 0.2296, 0.678, 0.01081, 0.7262, 0.0, 0.7364, 0.1036, 0.706, 0.1105, 0.5571, 0.4608, 0.5298, 0.4147, 0.6123, 0.3656, 0.6296, 0.3947, 1.0, 0.2537, 1.0, 0.3091, 0.9094, 0.2989, 0.9094, 0.2639, 0.6326, 0.03203, 0.678, 0.01081, 0.706, 0.1105, 0.6773, 0.1239, 0.5298, 0.4147, 0.511, 0.3635, 0.6005, 0.3333, 0.6123, 0.3656, 1.0, 0.3091, 0.9904, 0.3635, 0.9033, 0.3333, 0.9094, 0.2989, 0.5918, 0.06283, 0.6326, 0.03203, 0.6773, 0.1239, 0.6515, 0.1433, 0.511, 0.3635, 0.5014, 0.3091, 0.5944, 0.2989, 0.6005, 0.3333, 0.9904, 0.3635, 0.9716, 0.4147, 0.8915, 0.3656, 0.9033, 0.3333, 0.5918, 0.5, 0.5571, 0.4608, 0.6296, 0.3947, 0.6515, 0.4195, 0.5014, 0.3091, 0.5014, 0.2537, 0.5944, 0.2639, 0.5944, 0.2989, 0.9716, 0.4147, 0.9443, 0.4608, 0.8742, 0.3947, 0.8915, 0.3656, 0.6326, 0.5308, 0.5918, 0.5, 0.6515, 0.4195, 0.6773, 0.439, 0.5014, 0.2537, 0.511, 0.1993, 0.6005, 0.2296, 0.5944, 0.2639, 0.9443, 0.4608, 0.9096, 0.5, 0.8523, 0.4195, 0.8742, 0.3947, 0.678, 0.552, 0.6326, 0.5308, 0.6773, 0.439, 0.706, 0.4524, 0.511, 0.1993, 0.5298, 0.1481, 0.6123, 0.1972, 0.6005, 0.2296, 0.8265, 0.439, 0.7978, 0.4524, 0.7677, 0.332, 0.7762, 0.328, 0.8265, 0.1239, 0.8523, 0.1433, 0.7839, 0.2405, 0.7762, 0.2348, 0.8523, 0.4195, 0.8265, 0.439, 0.7762, 0.328, 0.7839, 0.3223, 0.7978, 0.1105, 0.8265, 0.1239, 0.7762, 0.2348, 0.7677, 0.2308, 0.8742, 0.1681, 0.8915, 0.1972, 0.7954, 0.2565, 0.7903, 0.2479, 0.7674, 0.1036, 0.7978, 0.1105, 0.7677, 0.2308, 0.7587, 0.2288, 0.8915, 0.1972, 0.9033, 0.2296, 0.799, 0.2661, 0.7954, 0.2565, 0.7364, 0.1036, 0.7674, 0.1036, 0.7587, 0.2288, 0.7496, 0.2288, 0.9033, 0.2296, 0.9094, 0.2639, 0.8008, 0.2762, 0.799, 0.2661, 0.706, 0.1105, 0.7364, 0.1036, 0.7496, 0.2288, 0.7405, 0.2308, 0.6296, 0.3947, 0.6123, 0.3656, 0.7128, 0.3063, 0.7179, 0.315, 0.9094, 0.2639, 0.9094, 0.2989, 0.8008, 0.2866, 0.8008, 0.2762, 0.6773, 0.1239, 0.706, 0.1105, 0.7405, 0.2308, 0.7321, 0.2348, 0.6123, 0.3656, 0.6005, 0.3333, 0.7093, 0.2968, 0.7128, 0.3063, 0.9094, 0.2989, 0.9033, 0.3333, 0.799, 0.2968, 0.8008, 0.2866, 0.6515, 0.1433, 0.6773, 0.1239, 0.7321, 0.2348, 0.7244, 0.2405, 0.6005, 0.3333, 0.5944, 0.2989, 0.7075, 0.2866, 0.7093, 0.2968, 0.9033, 0.3333, 0.8915, 0.3656, 0.7954, 0.3063, 0.799, 0.2968, 0.6515, 0.4195, 0.6296, 0.3947, 0.7179, 0.315, 0.7244, 0.3223, 0.5944, 0.2989, 0.5944, 0.2639, 0.7075, 0.2762, 0.7075, 0.2866, 0.8915, 0.3656, 0.8742, 0.3947, 0.7903, 0.315, 0.7954, 0.3063, 0.6773, 0.439, 0.6515, 0.4195, 0.7244, 0.3223, 0.7321, 0.328, 0.5944, 0.2639, 0.6005, 0.2296, 0.7093, 0.2661, 0.7075, 0.2762, 0.8742, 0.3947, 0.8523, 0.4195, 0.7839, 0.3223, 0.7903, 0.315, 0.706, 0.4524, 0.6773, 0.439, 0.7321, 0.328, 0.7405, 0.332, 0.6005, 0.2296, 0.6123, 0.1972, 0.7128, 0.2565, 0.7093, 0.2661, 0.7364, 0.4592, 0.706, 0.4524, 0.7405, 0.332, 0.7496, 0.334, 0.6123, 0.1972, 0.6296, 0.1681, 0.7179, 0.2479, 0.7128, 0.2565, 0.7674, 0.4592, 0.7364, 0.4592, 0.7496, 0.334, 0.7587, 0.334, 0.6296, 0.1681, 0.6515, 0.1433, 0.7244, 0.2405, 0.7179, 0.2479, 0.7978, 0.4524, 0.7674, 0.4592, 0.7587, 0.334, 0.7677, 0.332, 0.8523, 0.1433, 0.8742, 0.1681, 0.7903, 0.2479, 0.7839, 0.2405, 0.7954, 0.2565, 0.799, 0.2661, 0.7813, 0.2726, 0.7793, 0.2671, 0.7496, 0.2288, 0.7587, 0.2288, 0.7582, 0.2512, 0.7529, 0.2512, 0.799, 0.2661, 0.8008, 0.2762, 0.7823, 0.2784, 0.7813, 0.2726, 0.7405, 0.2308, 0.7496, 0.2288, 0.7529, 0.2512, 0.7478, 0.2524, 0.7179, 0.315, 0.7128, 0.3063, 0.7319, 0.2957, 0.7348, 0.3007, 0.8008, 0.2762, 0.8008, 0.2866, 0.7823, 0.2844, 0.7823, 0.2784, 0.7321, 0.2348, 0.7405, 0.2308, 0.7478, 0.2524, 0.7429, 0.2547, 0.7128, 0.3063, 0.7093, 0.2968, 0.7299, 0.2902, 0.7319, 0.2957, 0.8008, 0.2866, 0.799, 0.2968, 0.7813, 0.2902, 0.7823, 0.2844, 0.7244, 0.2405, 0.7321, 0.2348, 0.7429, 0.2547, 0.7385, 0.258, 0.7093, 0.2968, 0.7075, 0.2866, 0.7288, 0.2844, 0.7299, 0.2902, 0.799, 0.2968, 0.7954, 0.3063, 0.7793, 0.2957, 0.7813, 0.2902, 0.7244, 0.3223, 0.7179, 0.315, 0.7348, 0.3007, 0.7385, 0.3049, 0.7075, 0.2866, 0.7075, 0.2762, 0.7288, 0.2784, 0.7288, 0.2844, 0.7954, 0.3063, 0.7903, 0.315, 0.7764, 0.3007, 0.7793, 0.2957, 0.7321, 0.328, 0.7244, 0.3223, 0.7385, 0.3049, 0.7429, 0.3082, 0.7075, 0.2762, 0.7093, 0.2661, 0.7299, 0.2726, 0.7288, 0.2784, 0.7903, 0.315, 0.7839, 0.3223, 0.7726, 0.3049, 0.7764, 0.3007, 0.7405, 0.332, 0.7321, 0.328, 0.7429, 0.3082, 0.7478, 0.3104, 0.7093, 0.2661, 0.7128, 0.2565, 0.7319, 0.2671, 0.7299, 0.2726, 0.7496, 0.334, 0.7405, 0.332, 0.7478, 0.3104, 0.7529, 0.3116, 0.7128, 0.2565, 0.7179, 0.2479, 0.7348, 0.2622, 0.7319, 0.2671, 0.7587, 0.334, 0.7496, 0.334, 0.7529, 0.3116, 0.7582, 0.3116, 0.7179, 0.2479, 0.7244, 0.2405, 0.7385, 0.258, 0.7348, 0.2622, 0.7677, 0.332, 0.7587, 0.334, 0.7582, 0.3116, 0.7634, 0.3104, 0.7839, 0.2405, 0.7903, 0.2479, 0.7764, 0.2622, 0.7726, 0.258, 0.7762, 0.328, 0.7677, 0.332, 0.7634, 0.3104, 0.7682, 0.3082, 0.7762, 0.2348, 0.7839, 0.2405, 0.7726, 0.258, 0.7682, 0.2547, 0.7839, 0.3223, 0.7762, 0.328, 0.7682, 0.3082, 0.7726, 0.3049, 0.7677, 0.2308, 0.7762, 0.2348, 0.7682, 0.2547, 0.7634, 0.2524, 0.7903, 0.2479, 0.7954, 0.2565, 0.7793, 0.2671, 0.7764, 0.2622, 0.7587, 0.2288, 0.7677, 0.2308, 0.7634, 0.2524, 0.7582, 0.2512, 0.7319, 0.2957, 0.7299, 0.2902, 0.7477, 0.2845, 0.7484, 0.2864, 0.7823, 0.2844, 0.7813, 0.2902, 0.7656, 0.2845, 0.766, 0.2824, 0.7385, 0.258, 0.7429, 0.2547, 0.7522, 0.2721, 0.7507, 0.2732, 0.7299, 0.2902, 0.7288, 0.2844, 0.7473, 0.2824, 0.7477, 0.2845, 0.7813, 0.2902, 0.7793, 0.2957, 0.7649, 0.2864, 0.7656, 0.2845, 0.7385, 0.3049, 0.7348, 0.3007, 0.7494, 0.2881, 0.7507, 0.2896, 0.7288, 0.2844, 0.7288, 0.2784, 0.7473, 0.2804, 0.7473, 0.2824, 0.7793, 0.2957, 0.7764, 0.3007, 0.7639, 0.2881, 0.7649, 0.2864, 0.7429, 0.3082, 0.7385, 0.3049, 0.7507, 0.2896, 0.7522, 0.2907, 0.7288, 0.2784, 0.7299, 0.2726, 0.7477, 0.2783, 0.7473, 0.2804, 0.7764, 0.3007, 0.7726, 0.3049, 0.7626, 0.2896, 0.7639, 0.2881, 0.7478, 0.3104, 0.7429, 0.3082, 0.7522, 0.2907, 0.7539, 0.2915, 0.7299, 0.2726, 0.7319, 0.2671, 0.7484, 0.2764, 0.7477, 0.2783, 0.7529, 0.3116, 0.7478, 0.3104, 0.7539, 0.2915, 0.7557, 0.2919, 0.7319, 0.2671, 0.7348, 0.2622, 0.7494, 0.2747, 0.7484, 0.2764, 0.7582, 0.3116, 0.7529, 0.3116, 0.7557, 0.2919, 0.7576, 0.2919, 0.7348, 0.2622, 0.7385, 0.258, 0.7507, 0.2732, 0.7494, 0.2747, 0.7634, 0.3104, 0.7582, 0.3116, 0.7576, 0.2919, 0.7594, 0.2915, 0.7726, 0.258, 0.7764, 0.2622, 0.7639, 0.2747, 0.7626, 0.2732, 0.7682, 0.3082, 0.7634, 0.3104, 0.7594, 0.2915, 0.7611, 0.2907, 0.7682, 0.2547, 0.7726, 0.258, 0.7626, 0.2732, 0.7611, 0.2721, 0.7726, 0.3049, 0.7682, 0.3082, 0.7611, 0.2907, 0.7626, 0.2896, 0.7634, 0.2524, 0.7682, 0.2547, 0.7611, 0.2721, 0.7594, 0.2713, 0.7764, 0.2622, 0.7793, 0.2671, 0.7649, 0.2764, 0.7639, 0.2747, 0.7582, 0.2512, 0.7634, 0.2524, 0.7594, 0.2713, 0.7576, 0.2709, 0.7793, 0.2671, 0.7813, 0.2726, 0.7656, 0.2783, 0.7649, 0.2764, 0.7529, 0.2512, 0.7582, 0.2512, 0.7576, 0.2709, 0.7557, 0.2709, 0.7813, 0.2726, 0.7823, 0.2784, 0.766, 0.2804, 0.7656, 0.2783, 0.7478, 0.2524, 0.7529, 0.2512, 0.7557, 0.2709, 0.7539, 0.2713, 0.7348, 0.3007, 0.7319, 0.2957, 0.7484, 0.2864, 0.7494, 0.2881, 0.7823, 0.2784, 0.7823, 0.2844, 0.766, 0.2824, 0.766, 0.2804, 0.7429, 0.2547, 0.7478, 0.2524, 0.7539, 0.2713, 0.7522, 0.2721, 0.3801, 0.599, 0.3772, 0.599, 0.3744, 0.5984, 0.3718, 0.5971, 0.3694, 0.5952, 0.3674, 0.5927, 0.3658, 0.5898, 0.3647, 0.5865, 0.3642, 0.5831, 0.3642, 0.5795, 0.3647, 0.576, 0.3658, 0.5727, 0.3674, 0.5697, 0.3694, 0.5671, 0.3718, 0.5651, 0.3744, 0.5637, 0.3772, 0.5629, 0.3801, 0.5628, 0.3829, 0.5635, 0.3855, 0.5648, 0.3879, 0.5667, 0.3899, 0.5691, 0.3915, 0.5721, 0.3926, 0.5753, 0.3931, 0.5788, 0.3931, 0.5824, 0.3926, 0.5859, 0.3915, 0.5892, 0.3899, 0.5922, 0.3879, 0.5948, 0.3855, 0.5968, 0.3829, 0.5982])
me_cylinder.materials.append(mat_black)
me_cylinder.materials.append(mat_red)
me_cylinder.use_remesh_preserve_volume = False
me_cylinder.use_remesh_preserve_attributes = False
me_cylinder.use_mirror_vertex_groups = False
me_cylinder.update()

# ---- objects
ob_cylinder = bpy.data.objects.new('Cylinder', me_cylinder)
ob_lamp = bpy.data.objects.new('Lamp', light_lamp)
ob_camera = bpy.data.objects.new('Camera', cam_camera)

# ---- transforms, parenting, visibility, modifiers, constraints
ob_cylinder.location = (1.676e-08, 3.725e-08, 1.648)
ob_cylinder.scale = (0.3505, 0.3665, 1.0)
ob_cylinder.lineart.crease_threshold = 0.0
_m = ob_cylinder.modifiers.new('Subsurf', 'SUBSURF')
_m.uv_smooth = 'PRESERVE_CORNERS'
_m.quality = 2
_m.levels = 2
_m.show_only_control_edges = False
ob_lamp.location = (4.076, 1.005, 5.904)
ob_lamp.rotation_euler = (0.6503, 0.05522, 1.866)
ob_lamp.lock_rotations_4d = False
ob_lamp.empty_display_type = 'ARROWS'
ob_lamp.color = (0.0, 0.0, 0.0, 0.0)
ob_lamp.lineart.crease_threshold = 0.0
ob_camera.location = (7.481, -6.508, 5.344)
ob_camera.rotation_euler = (1.109, 0.0, 0.8149)
ob_camera.lock_rotations_4d = False
ob_camera.empty_display_type = 'ARROWS'
ob_camera.color = (0.0, 0.0, 0.0, 0.0)
ob_camera.display_type = 'WIRE'
ob_camera.lineart.crease_threshold = 0.0

# ---- collection membership
col_collection_1.objects.link(ob_cylinder)
col_collection_1.objects.link(ob_lamp)
col_collection_1.objects.link(ob_camera)

# ---- scene / render settings (as saved in the file)
scene.camera = ob_camera
scene.frame_start = 1; scene.frame_end = 250; scene.frame_set(1)
scene.render.engine = 'BLENDER_EEVEE_NEXT'
scene.render.resolution_percentage = 50
scene.render.dither_intensity = 0.0
scene.cycles.use_denoising = False
scene.cycles.samples = 128
scene.cycles.sampling_pattern = 'TABULATED_SOBOL'
scene.cycles.light_sampling_threshold = 0.0
scene.cycles.use_adaptive_sampling = False
scene.cycles.use_light_tree = False
scene.cycles.blur_glossy = 0.0
scene.cycles.sample_clamp_indirect = 0.0
scene.view_settings.view_transform = 'Standard'
bpy.context.view_layer.update()
